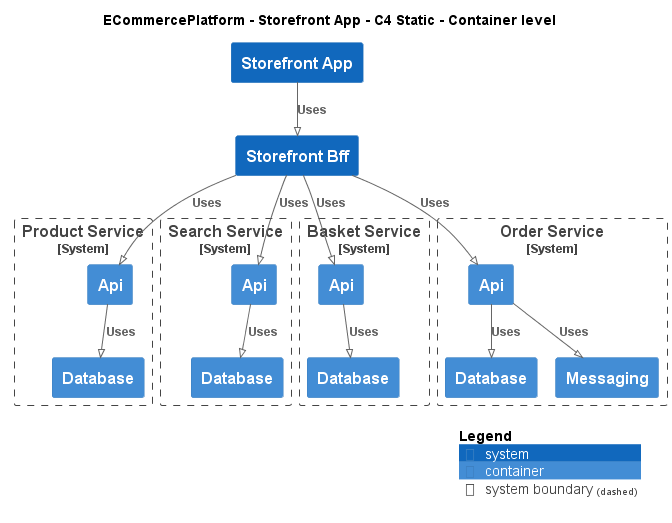

The diagram above was rendered by PlantUML. Its source (embedded in the PNG):
@startuml
!pragma layout smetana
!include ..\..\..\.c4s\C4_Container.puml

AddElementTag("c4interflow:lifecycle:new", $bgColor=green, $fontColor=#ffffff, $borderColor=green, $shadowing="False")
AddElementTag("c4interflow:lifecycle:changed", $bgColor=orange, $fontColor=#ffffff, $borderColor=orange, $shadowing="False")
AddElementTag("c4interflow:lifecycle:removed", $bgColor=red, $fontColor=#ffffff, $borderColor=red, $shadowing="False")

AddRelTag("c4interflow:lifecycle:new", $textColor=green, $lineColor=green)
AddRelTag("c4interflow:lifecycle:changed", $textColor=orange, $lineColor=orange)
AddRelTag("c4interflow:lifecycle:removed", $textColor=red, $lineColor=red)

SHOW_PERSON_PORTRAIT()
LAYOUT_TOP_DOWN()

skinparam linetype polyline

title ECommercePlatform - Storefront App - C4 Static - Container level

System(ECommercePlatform.SoftwareSystems.StorefrontApp, "Storefront App", "")
System(ECommercePlatform.SoftwareSystems.StorefrontBff, "Storefront Bff", "")

System_Boundary(ECommercePlatform.SoftwareSystems.ProductService, "Product Service") {
    Container(ECommercePlatform.SoftwareSystems.ProductService.Containers.Api, "Api", "", "")
    Container(ECommercePlatform.SoftwareSystems.ProductService.Containers.Database, "Database", "", "")
}

System_Boundary(ECommercePlatform.SoftwareSystems.SearchService, "Search Service") {
    Container(ECommercePlatform.SoftwareSystems.SearchService.Containers.Api, "Api", "", "")
    Container(ECommercePlatform.SoftwareSystems.SearchService.Containers.Database, "Database", "", "")
}

System_Boundary(ECommercePlatform.SoftwareSystems.BasketService, "Basket Service") {
    Container(ECommercePlatform.SoftwareSystems.BasketService.Containers.Api, "Api", "", "")
    Container(ECommercePlatform.SoftwareSystems.BasketService.Containers.Database, "Database", "", "")
}

System_Boundary(ECommercePlatform.SoftwareSystems.OrderService, "Order Service") {
    Container(ECommercePlatform.SoftwareSystems.OrderService.Containers.Api, "Api", "", "")
    Container(ECommercePlatform.SoftwareSystems.OrderService.Containers.Database, "Database", "", "")
    Container(ECommercePlatform.SoftwareSystems.OrderService.Containers.Messaging, "Messaging", "", "")
}

Rel(ECommercePlatform.SoftwareSystems.StorefrontApp, ECommercePlatform.SoftwareSystems.StorefrontBff, "Uses")
Rel(ECommercePlatform.SoftwareSystems.StorefrontBff, ECommercePlatform.SoftwareSystems.ProductService.Containers.Api, "Uses")
Rel(ECommercePlatform.SoftwareSystems.ProductService.Containers.Api, ECommercePlatform.SoftwareSystems.ProductService.Containers.Database, "Uses")
Rel(ECommercePlatform.SoftwareSystems.StorefrontBff, ECommercePlatform.SoftwareSystems.SearchService.Containers.Api, "Uses")
Rel(ECommercePlatform.SoftwareSystems.SearchService.Containers.Api, ECommercePlatform.SoftwareSystems.SearchService.Containers.Database, "Uses")
Rel(ECommercePlatform.SoftwareSystems.StorefrontBff, ECommercePlatform.SoftwareSystems.BasketService.Containers.Api, "Uses")
Rel(ECommercePlatform.SoftwareSystems.BasketService.Containers.Api, ECommercePlatform.SoftwareSystems.BasketService.Containers.Database, "Uses")
Rel(ECommercePlatform.SoftwareSystems.StorefrontBff, ECommercePlatform.SoftwareSystems.OrderService.Containers.Api, "Uses")
Rel(ECommercePlatform.SoftwareSystems.OrderService.Containers.Api, ECommercePlatform.SoftwareSystems.OrderService.Containers.Database, "Uses")
Rel(ECommercePlatform.SoftwareSystems.OrderService.Containers.Api, ECommercePlatform.SoftwareSystems.OrderService.Containers.Messaging, "Uses")


SHOW_LEGEND()
@enduml